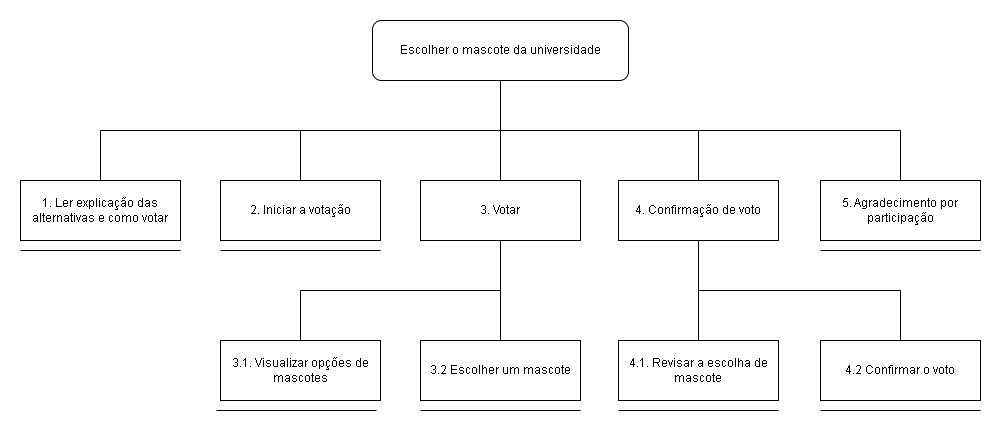

The diagram above was exported from draw.io. Its source (the exported page's mxGraphModel, read from the mxfile embedded in the PNG):
<mxGraphModel dx="2199" dy="763" grid="1" gridSize="10" guides="1" tooltips="1" connect="1" arrows="1" fold="1" page="1" pageScale="1" pageWidth="827" pageHeight="1169" math="0" shadow="0">
  <root>
    <mxCell id="0" />
    <mxCell id="1" parent="0" />
    <mxCell id="2" edge="1" parent="1" source="7" style="edgeStyle=orthogonalEdgeStyle;rounded=0;orthogonalLoop=1;jettySize=auto;html=1;exitX=0.5;exitY=1;exitDx=0;exitDy=0;entryX=0.5;entryY=0;entryDx=0;entryDy=0;endArrow=none;endFill=0;" target="12">
      <mxGeometry relative="1" as="geometry" />
    </mxCell>
    <mxCell id="3" edge="1" parent="1" source="7" style="edgeStyle=orthogonalEdgeStyle;rounded=0;orthogonalLoop=1;jettySize=auto;html=1;exitX=0.5;exitY=1;exitDx=0;exitDy=0;entryX=0.5;entryY=0;entryDx=0;entryDy=0;endArrow=none;endFill=0;" target="9">
      <mxGeometry relative="1" as="geometry" />
    </mxCell>
    <mxCell id="4" edge="1" parent="1" source="7" style="edgeStyle=orthogonalEdgeStyle;rounded=0;orthogonalLoop=1;jettySize=auto;html=1;exitX=0.5;exitY=1;exitDx=0;exitDy=0;entryX=0.5;entryY=0;entryDx=0;entryDy=0;endArrow=none;endFill=0;" target="15">
      <mxGeometry relative="1" as="geometry" />
    </mxCell>
    <mxCell id="5" edge="1" parent="1" source="7" style="edgeStyle=orthogonalEdgeStyle;rounded=0;orthogonalLoop=1;jettySize=auto;html=1;exitX=0.5;exitY=1;exitDx=0;exitDy=0;entryX=0.5;entryY=0;entryDx=0;entryDy=0;endArrow=none;endFill=0;" target="18">
      <mxGeometry relative="1" as="geometry" />
    </mxCell>
    <mxCell id="6" edge="1" parent="1" source="7" style="edgeStyle=orthogonalEdgeStyle;rounded=0;orthogonalLoop=1;jettySize=auto;html=1;exitX=0.5;exitY=1;exitDx=0;exitDy=0;entryX=0.5;entryY=0;entryDx=0;entryDy=0;endArrow=none;endFill=0;" target="8">
      <mxGeometry relative="1" as="geometry" />
    </mxCell>
    <mxCell id="7" parent="1" style="rounded=1;whiteSpace=wrap;html=1;" value="Escolher o mascote da universidade" vertex="1">
      <mxGeometry height="60" width="256" x="286" y="50" as="geometry" />
    </mxCell>
    <mxCell id="8" parent="1" style="rounded=0;whiteSpace=wrap;html=1;" value="1. Ler explicação das alternativas e como votar" vertex="1">
      <mxGeometry height="60" width="160" x="-66" y="210" as="geometry" />
    </mxCell>
    <mxCell id="9" parent="1" style="rounded=0;whiteSpace=wrap;html=1;" value="2. Iniciar a votação" vertex="1">
      <mxGeometry height="60" width="160" x="134" y="210" as="geometry" />
    </mxCell>
    <mxCell id="10" edge="1" parent="1" source="12" style="edgeStyle=orthogonalEdgeStyle;rounded=0;orthogonalLoop=1;jettySize=auto;html=1;exitX=0.5;exitY=1;exitDx=0;exitDy=0;entryX=0.5;entryY=0;entryDx=0;entryDy=0;strokeColor=default;endArrow=none;endFill=0;" target="22">
      <mxGeometry relative="1" as="geometry" />
    </mxCell>
    <mxCell id="11" edge="1" parent="1" source="12" style="edgeStyle=orthogonalEdgeStyle;rounded=0;orthogonalLoop=1;jettySize=auto;html=1;exitX=0.5;exitY=1;exitDx=0;exitDy=0;entryX=0.5;entryY=0;entryDx=0;entryDy=0;strokeColor=default;endArrow=none;endFill=0;" target="20">
      <mxGeometry relative="1" as="geometry" />
    </mxCell>
    <mxCell id="12" parent="1" style="rounded=0;whiteSpace=wrap;html=1;" value="3. Votar" vertex="1">
      <mxGeometry height="60" width="160" x="334" y="210" as="geometry" />
    </mxCell>
    <mxCell id="13" edge="1" parent="1" source="15" style="edgeStyle=orthogonalEdgeStyle;rounded=0;orthogonalLoop=1;jettySize=auto;html=1;exitX=0.5;exitY=1;exitDx=0;exitDy=0;entryX=0.5;entryY=0;entryDx=0;entryDy=0;strokeColor=default;endArrow=none;endFill=0;" target="24">
      <mxGeometry relative="1" as="geometry" />
    </mxCell>
    <mxCell id="14" edge="1" parent="1" source="15" style="edgeStyle=orthogonalEdgeStyle;rounded=0;orthogonalLoop=1;jettySize=auto;html=1;exitX=0.5;exitY=1;exitDx=0;exitDy=0;entryX=0.5;entryY=0;entryDx=0;entryDy=0;strokeColor=default;endArrow=none;endFill=0;" target="26">
      <mxGeometry relative="1" as="geometry" />
    </mxCell>
    <mxCell id="15" parent="1" style="rounded=0;whiteSpace=wrap;html=1;" value="4. Confirmação de voto" vertex="1">
      <mxGeometry height="60" width="160" x="532" y="210" as="geometry" />
    </mxCell>
    <mxCell id="16" edge="1" parent="1" style="endArrow=none;html=1;rounded=0;strokeColor=default;" value="">
      <mxGeometry height="50" relative="1" width="50" as="geometry">
        <mxPoint x="-66" y="280" as="sourcePoint" />
        <mxPoint x="94" y="280" as="targetPoint" />
      </mxGeometry>
    </mxCell>
    <mxCell id="17" edge="1" parent="1" style="endArrow=none;html=1;rounded=0;strokeColor=default;" value="">
      <mxGeometry height="50" relative="1" width="50" as="geometry">
        <mxPoint x="134" y="280" as="sourcePoint" />
        <mxPoint x="294" y="280" as="targetPoint" />
      </mxGeometry>
    </mxCell>
    <mxCell id="18" parent="1" style="rounded=0;whiteSpace=wrap;html=1;" value="5. Agradecimento por participação" vertex="1">
      <mxGeometry height="60" width="160" x="734" y="210" as="geometry" />
    </mxCell>
    <mxCell id="19" edge="1" parent="1" style="endArrow=none;html=1;rounded=0;strokeColor=default;" value="">
      <mxGeometry height="50" relative="1" width="50" as="geometry">
        <mxPoint x="734" y="280" as="sourcePoint" />
        <mxPoint x="894" y="280" as="targetPoint" />
      </mxGeometry>
    </mxCell>
    <mxCell id="20" parent="1" style="rounded=0;whiteSpace=wrap;html=1;" value="3.1. Visualizar opções de mascotes" vertex="1">
      <mxGeometry height="60" width="160" x="134" y="370" as="geometry" />
    </mxCell>
    <mxCell id="21" edge="1" parent="1" style="endArrow=none;html=1;rounded=0;strokeColor=default;" value="">
      <mxGeometry height="50" relative="1" width="50" as="geometry">
        <mxPoint x="130" y="440" as="sourcePoint" />
        <mxPoint x="290" y="440" as="targetPoint" />
      </mxGeometry>
    </mxCell>
    <mxCell id="22" parent="1" style="rounded=0;whiteSpace=wrap;html=1;" value="3.2 Escolher um mascote" vertex="1">
      <mxGeometry height="60" width="160" x="334" y="370" as="geometry" />
    </mxCell>
    <mxCell id="23" edge="1" parent="1" style="endArrow=none;html=1;rounded=0;strokeColor=default;" value="">
      <mxGeometry height="50" relative="1" width="50" as="geometry">
        <mxPoint x="334" y="440" as="sourcePoint" />
        <mxPoint x="494" y="440" as="targetPoint" />
      </mxGeometry>
    </mxCell>
    <mxCell id="24" parent="1" style="rounded=0;whiteSpace=wrap;html=1;" value="4.1. Revisar a escolha de mascote" vertex="1">
      <mxGeometry height="60" width="160" x="532" y="370" as="geometry" />
    </mxCell>
    <mxCell id="25" edge="1" parent="1" style="endArrow=none;html=1;rounded=0;strokeColor=default;" value="">
      <mxGeometry height="50" relative="1" width="50" as="geometry">
        <mxPoint x="532" y="440" as="sourcePoint" />
        <mxPoint x="692" y="440" as="targetPoint" />
      </mxGeometry>
    </mxCell>
    <mxCell id="26" parent="1" style="rounded=0;whiteSpace=wrap;html=1;" value="4.2 Confirmar o voto" vertex="1">
      <mxGeometry height="60" width="160" x="734" y="370" as="geometry" />
    </mxCell>
    <mxCell id="27" edge="1" parent="1" style="endArrow=none;html=1;rounded=0;strokeColor=default;" value="">
      <mxGeometry height="50" relative="1" width="50" as="geometry">
        <mxPoint x="734" y="440" as="sourcePoint" />
        <mxPoint x="894" y="440" as="targetPoint" />
      </mxGeometry>
    </mxCell>
  </root>
</mxGraphModel>